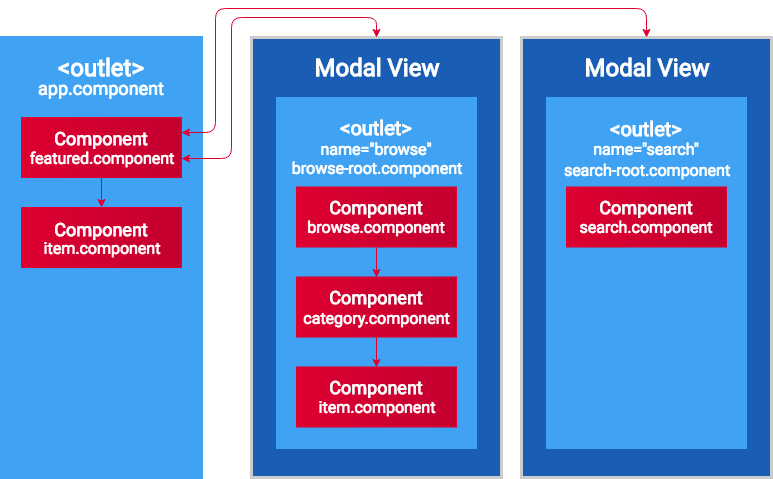

The diagram above was exported from draw.io. Its source (the exported page's mxGraphModel, read from the mxfile embedded in the PNG):
<mxGraphModel dx="1558" dy="4219" grid="1" gridSize="10" guides="1" tooltips="1" connect="1" arrows="1" fold="1" page="1" pageScale="1" pageWidth="827" pageHeight="1169" math="0" shadow="0">
  <root>
    <mxCell id="0" />
    <mxCell id="1" parent="0" />
    <mxCell id="qGYo62mRFmq08jagBa-F-1" value="" style="rounded=0;whiteSpace=wrap;html=1;strokeWidth=3;fillColor=#1A5DB5;strokeColor=#CCCCCC;fontColor=#FFFFFF;fontFamily=Roboto;" vertex="1" parent="1">
      <mxGeometry x="290" y="-2703" width="250" height="440" as="geometry" />
    </mxCell>
    <mxCell id="qGYo62mRFmq08jagBa-F-2" value="" style="rounded=0;whiteSpace=wrap;html=1;strokeWidth=3;fillColor=#40A2F2;strokeColor=#40A2F2;fontColor=#FFFFFF;fontFamily=Roboto;" vertex="1" parent="1">
      <mxGeometry x="40" y="-2703" width="200" height="440" as="geometry" />
    </mxCell>
    <mxCell id="qGYo62mRFmq08jagBa-F-3" value="" style="rounded=0;whiteSpace=wrap;html=1;strokeWidth=1;fillColor=#DD0031;strokeColor=#DD0031;fontColor=#FFFFFF;gradientColor=#C3002F;gradientDirection=east;fontFamily=Roboto;" vertex="1" parent="1">
      <mxGeometry x="60" y="-2623" width="160" height="60" as="geometry" />
    </mxCell>
    <mxCell id="qGYo62mRFmq08jagBa-F-4" value="Component" style="text;html=1;strokeColor=none;fillColor=none;align=center;verticalAlign=middle;whiteSpace=wrap;rounded=0;fontSize=18;fontStyle=1;fontFamily=Roboto;fontColor=#FFFFFF;" vertex="1" parent="1">
      <mxGeometry x="70" y="-2613" width="140" height="21" as="geometry" />
    </mxCell>
    <mxCell id="qGYo62mRFmq08jagBa-F-5" value="" style="rounded=0;whiteSpace=wrap;html=1;strokeWidth=1;fillColor=#DD0031;strokeColor=#DD0031;fontColor=#FFFFFF;gradientColor=#C3002F;gradientDirection=east;fontFamily=Roboto;" vertex="1" parent="1">
      <mxGeometry x="60" y="-2533" width="160" height="60" as="geometry" />
    </mxCell>
    <mxCell id="qGYo62mRFmq08jagBa-F-6" value="Component" style="text;html=1;strokeColor=none;fillColor=none;align=center;verticalAlign=middle;whiteSpace=wrap;rounded=0;fontSize=18;fontStyle=1;fontFamily=Roboto;fontColor=#FFFFFF;" vertex="1" parent="1">
      <mxGeometry x="70" y="-2522" width="140" height="20" as="geometry" />
    </mxCell>
    <mxCell id="qGYo62mRFmq08jagBa-F-7" value="&amp;lt;outlet&amp;gt;" style="text;html=1;strokeColor=none;fillColor=none;align=center;verticalAlign=middle;whiteSpace=wrap;rounded=0;fontSize=24;fontStyle=1;fontFamily=Roboto;fontColor=#FFFFFF;" vertex="1" parent="1">
      <mxGeometry x="60" y="-2683" width="160" height="20" as="geometry" />
    </mxCell>
    <mxCell id="qGYo62mRFmq08jagBa-F-8" value="featured.component" style="text;html=1;strokeColor=none;fillColor=none;align=center;verticalAlign=middle;whiteSpace=wrap;rounded=0;fontSize=16;fontFamily=Roboto;fontColor=#FFFFFF;" vertex="1" parent="1">
      <mxGeometry x="70" y="-2593" width="140" height="20" as="geometry" />
    </mxCell>
    <mxCell id="qGYo62mRFmq08jagBa-F-9" value="item.component" style="text;html=1;strokeColor=none;fillColor=none;align=center;verticalAlign=middle;whiteSpace=wrap;rounded=0;fontSize=16;fontFamily=Roboto;fontColor=#FFFFFF;" vertex="1" parent="1">
      <mxGeometry x="70" y="-2503" width="140" height="20" as="geometry" />
    </mxCell>
    <mxCell id="qGYo62mRFmq08jagBa-F-10" value="app.component" style="text;html=1;strokeColor=none;fillColor=none;align=center;verticalAlign=middle;whiteSpace=wrap;rounded=0;fontSize=18;fontFamily=Roboto;fontColor=#FFFFFF;" vertex="1" parent="1">
      <mxGeometry x="50" y="-2663" width="180" height="20" as="geometry" />
    </mxCell>
    <mxCell id="qGYo62mRFmq08jagBa-F-11" value="" style="rounded=0;whiteSpace=wrap;html=1;strokeWidth=1;fillColor=#40A2F2;strokeColor=#40A2F2;fontColor=#FFFFFF;fontFamily=Roboto;" vertex="1" parent="1">
      <mxGeometry x="315" y="-2643" width="200" height="351" as="geometry" />
    </mxCell>
    <mxCell id="qGYo62mRFmq08jagBa-F-12" value="" style="rounded=0;whiteSpace=wrap;html=1;strokeWidth=1;fillColor=#DD0031;strokeColor=#DD0031;fontColor=#FFFFFF;gradientColor=#C3002F;gradientDirection=east;fontFamily=Roboto;" vertex="1" parent="1">
      <mxGeometry x="335" y="-2373.5" width="160" height="60" as="geometry" />
    </mxCell>
    <mxCell id="qGYo62mRFmq08jagBa-F-13" value="Component" style="text;html=1;strokeColor=none;fillColor=none;align=center;verticalAlign=middle;whiteSpace=wrap;rounded=0;fontSize=18;fontStyle=1;fontFamily=Roboto;fontColor=#FFFFFF;" vertex="1" parent="1">
      <mxGeometry x="345" y="-2363.5" width="140" height="20" as="geometry" />
    </mxCell>
    <mxCell id="qGYo62mRFmq08jagBa-F-14" value="" style="rounded=0;whiteSpace=wrap;html=1;strokeWidth=1;fillColor=#DD0031;strokeColor=#DD0031;fontColor=#FFFFFF;gradientColor=#C3002F;gradientDirection=east;fontFamily=Roboto;" vertex="1" parent="1">
      <mxGeometry x="335" y="-2553.5" width="160" height="60" as="geometry" />
    </mxCell>
    <mxCell id="qGYo62mRFmq08jagBa-F-15" value="Component" style="text;html=1;strokeColor=none;fillColor=none;align=center;verticalAlign=middle;whiteSpace=wrap;rounded=0;fontSize=18;fontStyle=1;fontFamily=Roboto;fontColor=#FFFFFF;" vertex="1" parent="1">
      <mxGeometry x="345" y="-2543.5" width="140" height="20" as="geometry" />
    </mxCell>
    <mxCell id="qGYo62mRFmq08jagBa-F-16" value="" style="rounded=0;whiteSpace=wrap;html=1;strokeWidth=1;fillColor=#DD0031;strokeColor=#DD0031;fontColor=#FFFFFF;gradientColor=#C3002F;gradientDirection=east;fontFamily=Roboto;" vertex="1" parent="1">
      <mxGeometry x="335" y="-2463.5" width="160" height="60" as="geometry" />
    </mxCell>
    <mxCell id="qGYo62mRFmq08jagBa-F-17" value="Component" style="text;html=1;strokeColor=none;fillColor=none;align=center;verticalAlign=middle;whiteSpace=wrap;rounded=0;fontSize=18;fontStyle=1;fontFamily=Roboto;fontColor=#FFFFFF;" vertex="1" parent="1">
      <mxGeometry x="345" y="-2453.5" width="140" height="20" as="geometry" />
    </mxCell>
    <mxCell id="qGYo62mRFmq08jagBa-F-18" value="&lt;span&gt;&amp;lt;outlet&amp;gt;&lt;/span&gt;" style="text;html=1;strokeColor=none;fillColor=none;align=center;verticalAlign=middle;whiteSpace=wrap;rounded=0;fontSize=20;fontStyle=1;fontFamily=Roboto;fontColor=#FFFFFF;" vertex="1" parent="1">
      <mxGeometry x="335" y="-2623.5" width="160" height="20" as="geometry" />
    </mxCell>
    <mxCell id="qGYo62mRFmq08jagBa-F-19" value="" style="endArrow=classic;html=1;fontSize=18;entryX=0.5;entryY=0;strokeWidth=1;exitX=0.5;exitY=1;fontColor=#FFFFFF;strokeColor=#DD0031;fontFamily=Roboto;" edge="1" target="qGYo62mRFmq08jagBa-F-12" parent="1">
      <mxGeometry width="50" height="50" relative="1" as="geometry">
        <mxPoint x="415" y="-2403.5" as="sourcePoint" />
        <mxPoint x="405" y="-2453.5" as="targetPoint" />
      </mxGeometry>
    </mxCell>
    <mxCell id="qGYo62mRFmq08jagBa-F-20" value="" style="endArrow=classic;html=1;fontSize=18;entryX=0.5;entryY=0;exitX=0.5;exitY=1;strokeWidth=1;fontColor=#FFFFFF;strokeColor=#DD0031;fontFamily=Roboto;" edge="1" source="qGYo62mRFmq08jagBa-F-14" target="qGYo62mRFmq08jagBa-F-16" parent="1">
      <mxGeometry width="50" height="50" relative="1" as="geometry">
        <mxPoint x="145" y="-2392.5" as="sourcePoint" />
        <mxPoint x="145" y="-2363.5" as="targetPoint" />
      </mxGeometry>
    </mxCell>
    <mxCell id="qGYo62mRFmq08jagBa-F-21" value="item.component" style="text;html=1;strokeColor=none;fillColor=none;align=center;verticalAlign=middle;whiteSpace=wrap;rounded=0;fontSize=16;fontFamily=Roboto;fontColor=#FFFFFF;" vertex="1" parent="1">
      <mxGeometry x="345" y="-2343.5" width="140" height="20" as="geometry" />
    </mxCell>
    <mxCell id="qGYo62mRFmq08jagBa-F-22" value="browse.component" style="text;html=1;strokeColor=none;fillColor=none;align=center;verticalAlign=middle;whiteSpace=wrap;rounded=0;fontSize=16;fontFamily=Roboto;fontColor=#FFFFFF;" vertex="1" parent="1">
      <mxGeometry x="345" y="-2523.5" width="140" height="20" as="geometry" />
    </mxCell>
    <mxCell id="qGYo62mRFmq08jagBa-F-23" value="category.component" style="text;html=1;strokeColor=none;fillColor=none;align=center;verticalAlign=middle;whiteSpace=wrap;rounded=0;fontSize=16;fontFamily=Roboto;fontColor=#FFFFFF;" vertex="1" parent="1">
      <mxGeometry x="345" y="-2432.5" width="140" height="20" as="geometry" />
    </mxCell>
    <mxCell id="qGYo62mRFmq08jagBa-F-24" value="Modal View" style="text;html=1;strokeColor=none;fillColor=none;align=center;verticalAlign=middle;whiteSpace=wrap;rounded=0;fontStyle=1;fontSize=24;fontFamily=Roboto;fontColor=#FFFFFF;" vertex="1" parent="1">
      <mxGeometry x="300" y="-2683" width="230" height="20" as="geometry" />
    </mxCell>
    <mxCell id="qGYo62mRFmq08jagBa-F-25" value="browse-root.component" style="text;html=1;strokeColor=none;fillColor=none;align=center;verticalAlign=middle;whiteSpace=wrap;rounded=0;fontSize=16;fontFamily=Roboto;fontColor=#FFFFFF;" vertex="1" parent="1">
      <mxGeometry x="320" y="-2583" width="190" height="20" as="geometry" />
    </mxCell>
    <mxCell id="qGYo62mRFmq08jagBa-F-26" value="" style="rounded=0;whiteSpace=wrap;html=1;strokeWidth=3;fillColor=#1A5DB5;strokeColor=#CCCCCC;fontColor=#FFFFFF;fontFamily=Roboto;" vertex="1" parent="1">
      <mxGeometry x="560" y="-2703" width="250" height="440" as="geometry" />
    </mxCell>
    <mxCell id="qGYo62mRFmq08jagBa-F-27" value="" style="rounded=0;whiteSpace=wrap;html=1;strokeWidth=1;fillColor=#40A2F2;strokeColor=#40A2F2;fontColor=#FFFFFF;fontFamily=Roboto;" vertex="1" parent="1">
      <mxGeometry x="585" y="-2643" width="200" height="351" as="geometry" />
    </mxCell>
    <mxCell id="qGYo62mRFmq08jagBa-F-28" value="" style="rounded=0;whiteSpace=wrap;html=1;strokeWidth=1;fillColor=#DD0031;strokeColor=#DD0031;fontColor=#FFFFFF;gradientColor=#C3002F;gradientDirection=east;fontFamily=Roboto;" vertex="1" parent="1">
      <mxGeometry x="605" y="-2553.5" width="160" height="60" as="geometry" />
    </mxCell>
    <mxCell id="qGYo62mRFmq08jagBa-F-29" value="Component" style="text;html=1;strokeColor=none;fillColor=none;align=center;verticalAlign=middle;whiteSpace=wrap;rounded=0;fontSize=18;fontStyle=1;fontFamily=Roboto;fontColor=#FFFFFF;" vertex="1" parent="1">
      <mxGeometry x="615" y="-2543.5" width="140" height="20" as="geometry" />
    </mxCell>
    <mxCell id="qGYo62mRFmq08jagBa-F-30" value="&lt;span&gt;&amp;lt;outlet&amp;gt;&lt;/span&gt;" style="text;html=1;strokeColor=none;fillColor=none;align=center;verticalAlign=middle;whiteSpace=wrap;rounded=0;fontSize=20;fontStyle=1;fontFamily=Roboto;fontColor=#FFFFFF;" vertex="1" parent="1">
      <mxGeometry x="605" y="-2622" width="160" height="20" as="geometry" />
    </mxCell>
    <mxCell id="qGYo62mRFmq08jagBa-F-31" value="search.component" style="text;html=1;strokeColor=none;fillColor=none;align=center;verticalAlign=middle;whiteSpace=wrap;rounded=0;fontSize=16;fontFamily=Roboto;fontColor=#FFFFFF;" vertex="1" parent="1">
      <mxGeometry x="615" y="-2523.5" width="140" height="20" as="geometry" />
    </mxCell>
    <mxCell id="qGYo62mRFmq08jagBa-F-32" value="Modal View" style="text;html=1;strokeColor=none;fillColor=none;align=center;verticalAlign=middle;whiteSpace=wrap;rounded=0;fontStyle=1;fontSize=24;fontFamily=Roboto;fontColor=#FFFFFF;" vertex="1" parent="1">
      <mxGeometry x="570" y="-2683" width="230" height="20" as="geometry" />
    </mxCell>
    <mxCell id="qGYo62mRFmq08jagBa-F-33" value="&lt;font style=&quot;font-size: 16px&quot;&gt;search-root.component&lt;/font&gt;" style="text;html=1;strokeColor=none;fillColor=none;align=center;verticalAlign=middle;whiteSpace=wrap;rounded=0;fontSize=18;fontFamily=Roboto;fontColor=#FFFFFF;" vertex="1" parent="1">
      <mxGeometry x="590" y="-2582" width="190" height="20" as="geometry" />
    </mxCell>
    <mxCell id="qGYo62mRFmq08jagBa-F-34" value="" style="endArrow=classic;html=1;exitX=0.5;exitY=0;strokeWidth=1;strokeColor=#DD0031;edgeStyle=orthogonalEdgeStyle;startArrow=classic;startFill=1;endFill=1;fontColor=#FFFFFF;fontFamily=Roboto;" edge="1" source="qGYo62mRFmq08jagBa-F-1" parent="1">
      <mxGeometry width="50" height="50" relative="1" as="geometry">
        <mxPoint x="40" y="-2193" as="sourcePoint" />
        <mxPoint x="220" y="-2582" as="targetPoint" />
        <Array as="points">
          <mxPoint x="415" y="-2723" />
          <mxPoint x="270" y="-2723" />
          <mxPoint x="270" y="-2582" />
        </Array>
      </mxGeometry>
    </mxCell>
    <mxCell id="qGYo62mRFmq08jagBa-F-35" value="" style="endArrow=classic;html=1;strokeColor=#DD0031;strokeWidth=1;fontSize=24;entryX=0.5;entryY=0;exitX=0.5;exitY=1;fontColor=#FFFFFF;fontFamily=Roboto;" edge="1" source="qGYo62mRFmq08jagBa-F-3" target="qGYo62mRFmq08jagBa-F-5" parent="1">
      <mxGeometry width="50" height="50" relative="1" as="geometry">
        <mxPoint x="40" y="-1643" as="sourcePoint" />
        <mxPoint x="90" y="-1693" as="targetPoint" />
      </mxGeometry>
    </mxCell>
    <mxCell id="qGYo62mRFmq08jagBa-F-36" value="" style="endArrow=classic;html=1;entryX=1;entryY=0.25;exitX=0.5;exitY=0;strokeWidth=1;strokeColor=#DD0031;edgeStyle=orthogonalEdgeStyle;startArrow=classic;startFill=1;endFill=1;fontColor=#FFFFFF;fontFamily=Roboto;" edge="1" source="qGYo62mRFmq08jagBa-F-26" target="qGYo62mRFmq08jagBa-F-3" parent="1">
      <mxGeometry width="50" height="50" relative="1" as="geometry">
        <mxPoint x="414.5" y="-2701.862068965517" as="sourcePoint" />
        <mxPoint x="219.3275862068965" y="-2592.206896551724" as="targetPoint" />
        <Array as="points">
          <mxPoint x="685" y="-2732" />
          <mxPoint x="254" y="-2732" />
          <mxPoint x="254" y="-2608" />
        </Array>
      </mxGeometry>
    </mxCell>
    <mxCell id="qGYo62mRFmq08jagBa-F-37" value="name=&quot;browse&quot;" style="text;html=1;strokeColor=none;fillColor=none;align=center;verticalAlign=middle;whiteSpace=wrap;rounded=0;fontSize=16;fontFamily=Roboto;fontColor=#FFFFFF;" vertex="1" parent="1">
      <mxGeometry x="320" y="-2602" width="190" height="20" as="geometry" />
    </mxCell>
    <mxCell id="qGYo62mRFmq08jagBa-F-38" value="name=&quot;search&quot;" style="text;html=1;strokeColor=none;fillColor=none;align=center;verticalAlign=middle;whiteSpace=wrap;rounded=0;fontSize=16;fontFamily=Roboto;fontColor=#FFFFFF;" vertex="1" parent="1">
      <mxGeometry x="590" y="-2602" width="190" height="20" as="geometry" />
    </mxCell>
  </root>
</mxGraphModel>